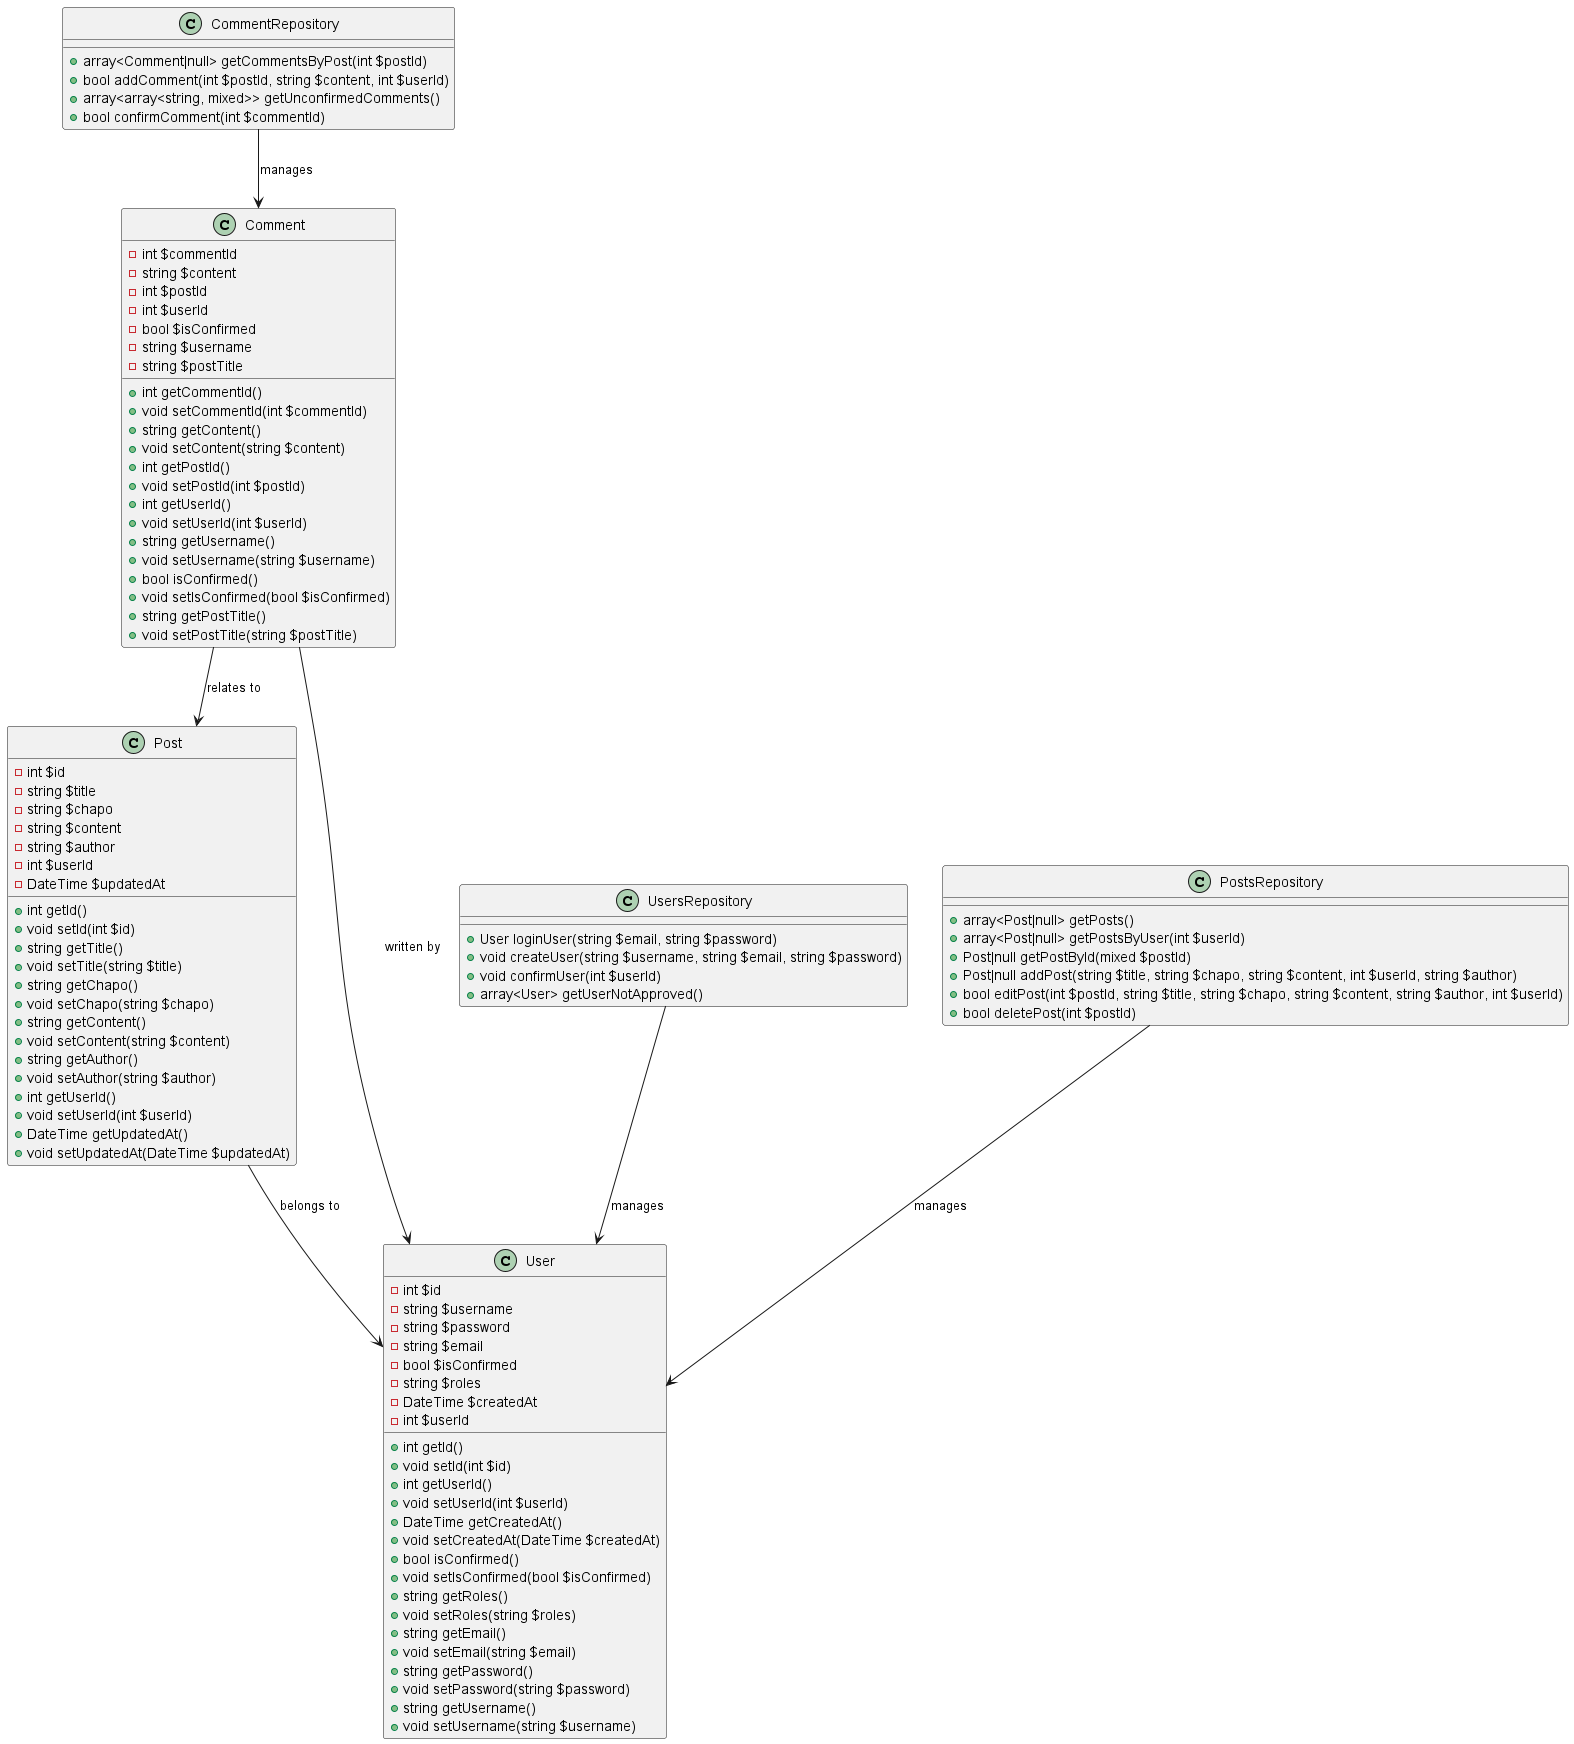

The diagram above was rendered by PlantUML. Its source (embedded in the PNG):
@startuml

class Post {
    -int $id
    -string $title
    -string $chapo
    -string $content
    -string $author
    -int $userId
    -DateTime $updatedAt

    +int getId()
    +void setId(int $id)
    +string getTitle()
    +void setTitle(string $title)
    +string getChapo()
    +void setChapo(string $chapo)
    +string getContent()
    +void setContent(string $content)
    +string getAuthor()
    +void setAuthor(string $author)
    +int getUserId()
    +void setUserId(int $userId)
    +DateTime getUpdatedAt()
    +void setUpdatedAt(DateTime $updatedAt)
}

class User {
    -int $id
    -string $username
    -string $password
    -string $email
    -bool $isConfirmed
    -string $roles
    -DateTime $createdAt
    -int $userId

    +int getId()
    +void setId(int $id)
    +int getUserId()
    +void setUserId(int $userId)
    +DateTime getCreatedAt()
    +void setCreatedAt(DateTime $createdAt)
    +bool isConfirmed()
    +void setIsConfirmed(bool $isConfirmed)
    +string getRoles()
    +void setRoles(string $roles)
    +string getEmail()
    +void setEmail(string $email)
    +string getPassword()
    +void setPassword(string $password)
    +string getUsername()
    +void setUsername(string $username)
}

class Comment {
    -int $commentId
    -string $content
    -int $postId
    -int $userId
    -bool $isConfirmed
    -string $username
    -string $postTitle

    +int getCommentId()
    +void setCommentId(int $commentId)
    +string getContent()
    +void setContent(string $content)
    +int getPostId()
    +void setPostId(int $postId)
    +int getUserId()
    +void setUserId(int $userId)
    +string getUsername()
    +void setUsername(string $username)
    +bool isConfirmed()
    +void setIsConfirmed(bool $isConfirmed)
    +string getPostTitle()
    +void setPostTitle(string $postTitle)
}

class UsersRepository {
    +User loginUser(string $email, string $password)
    +void createUser(string $username, string $email, string $password)
    +void confirmUser(int $userId)
    +array<User> getUserNotApproved()
}

class CommentRepository {
    +array<Comment|null> getCommentsByPost(int $postId)
    +bool addComment(int $postId, string $content, int $userId)
    +array<array<string, mixed>> getUnconfirmedComments()
    +bool confirmComment(int $commentId)
}

class PostsRepository {
    +array<Post|null> getPosts()
    +array<Post|null> getPostsByUser(int $userId)
    +Post|null getPostById(mixed $postId)
    +Post|null addPost(string $title, string $chapo, string $content, int $userId, string $author)
    +bool editPost(int $postId, string $title, string $chapo, string $content, string $author, int $userId)
    +bool deletePost(int $postId)
}

Post --> User : belongs to
Comment --> Post : relates to
Comment --> User : written by
PostsRepository --> User : manages
CommentRepository --> Comment : manages
UsersRepository --> User : manages

@enduml